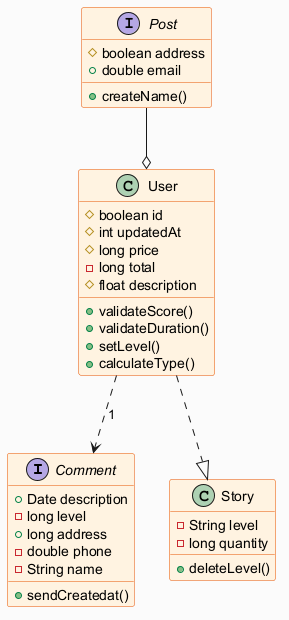

The diagram above was rendered by PlantUML. Its source (embedded in the PNG):
@startuml
skinparam backgroundColor #FAFAFA
skinparam classBackgroundColor #FFF3E0
skinparam classBorderColor #E65100
interface Comment {
  +Date description
  -long level
  +long address
  -double phone
  -String name
  +sendCreatedat()
}
class User {
  #boolean id
  #int updatedAt
  #long price
  -long total
  #float description
  +validateScore()
  +validateDuration()
  +setLevel()
  +calculateType()
}
interface Post {
  #boolean address
  +double email
  +createName()
}
class Story {
  -String level
  -long quantity
  +deleteLevel()
}
User ..|> Story
User ..> Comment : "1"
Post --o User
@enduml